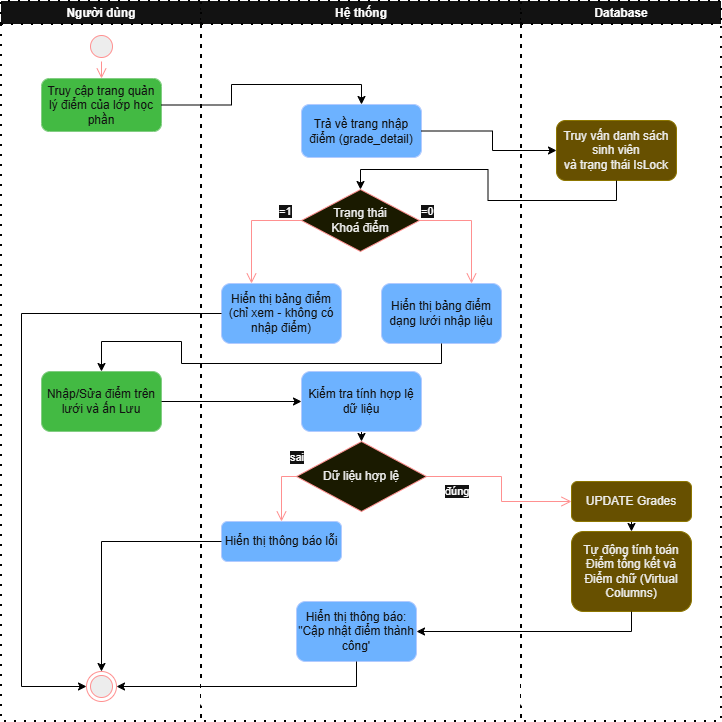

The diagram above was exported from draw.io. Its source (the exported page's mxGraphModel, read from the mxfile embedded in the PNG):
<mxGraphModel dx="1222" dy="788" grid="1" gridSize="10" guides="1" tooltips="1" connect="1" arrows="1" fold="1" page="1" pageScale="1" pageWidth="850" pageHeight="1100" background="light-dark(#FFFFFF,#FFFFFF)" math="0" shadow="0">
  <root>
    <mxCell id="0" />
    <mxCell id="1" parent="0" />
    <mxCell id="HiwQh1T_5UdcAKnyPBfD-6" parent="1" style="swimlane;whiteSpace=wrap;html=1;strokeColor=light-dark(#000000,#000000);dashed=1;dashPattern=1 4;strokeWidth=2;" value="Người dùng" vertex="1">
      <mxGeometry height="720" width="200" x="40" y="40" as="geometry" />
    </mxCell>
    <mxCell id="HiwQh1T_5UdcAKnyPBfD-33" parent="HiwQh1T_5UdcAKnyPBfD-6" style="ellipse;html=1;shape=startState;fillColor=#000000;strokeColor=#ff0000;" value="" vertex="1">
      <mxGeometry height="30" width="30" x="85" y="30" as="geometry" />
    </mxCell>
    <mxCell id="AZNtkC3QLQ2vIFr-Tgkw-21" parent="HiwQh1T_5UdcAKnyPBfD-6" style="ellipse;html=1;shape=endState;fillColor=#000000;strokeColor=#ff0000;" value="" vertex="1">
      <mxGeometry height="30" width="30" x="85" y="670" as="geometry" />
    </mxCell>
    <mxCell id="j19HZ73-KjDIJIQnbSnb-1" parent="HiwQh1T_5UdcAKnyPBfD-6" style="rounded=1;whiteSpace=wrap;html=1;fillColor=#008a00;fontColor=#ffffff;strokeColor=#005700;" value="Truy cập trang quản lý điểm của lớp học phần" vertex="1">
      <mxGeometry height="53" width="120" x="40" y="77" as="geometry" />
    </mxCell>
    <mxCell id="HiwQh1T_5UdcAKnyPBfD-34" edge="1" parent="HiwQh1T_5UdcAKnyPBfD-6" source="HiwQh1T_5UdcAKnyPBfD-33" style="edgeStyle=orthogonalEdgeStyle;html=1;verticalAlign=bottom;endArrow=open;endSize=8;strokeColor=#ff0000;rounded=0;entryX=0.5;entryY=0;entryDx=0;entryDy=0;" target="j19HZ73-KjDIJIQnbSnb-1" value="">
      <mxGeometry relative="1" as="geometry">
        <Array as="points" />
        <mxPoint x="160" y="60" as="targetPoint" />
      </mxGeometry>
    </mxCell>
    <mxCell id="j19HZ73-KjDIJIQnbSnb-21" parent="HiwQh1T_5UdcAKnyPBfD-6" style="rounded=1;whiteSpace=wrap;html=1;fillColor=#008a00;fontColor=#ffffff;strokeColor=#005700;" value="Nhập/Sửa điểm trên lưới và ấn Lưu" vertex="1">
      <mxGeometry height="60" width="120" x="40" y="370" as="geometry" />
    </mxCell>
    <mxCell id="HiwQh1T_5UdcAKnyPBfD-8" parent="1" style="swimlane;whiteSpace=wrap;html=1;strokeColor=light-dark(#000000,#000000);dashed=1;dashPattern=1 4;strokeWidth=2;" value="Hệ thống" vertex="1">
      <mxGeometry height="720" width="320" x="240" y="40" as="geometry" />
    </mxCell>
    <mxCell id="HiwQh1T_5UdcAKnyPBfD-90" edge="1" parent="HiwQh1T_5UdcAKnyPBfD-8" style="edgeStyle=orthogonalEdgeStyle;rounded=0;orthogonalLoop=1;jettySize=auto;html=1;exitX=0.5;exitY=1;exitDx=0;exitDy=0;entryX=0;entryY=0.5;entryDx=0;entryDy=0;entryPerimeter=0;">
      <mxGeometry relative="1" as="geometry">
        <mxPoint x="-5" y="680" as="sourcePoint" />
        <mxPoint y="705" as="targetPoint" />
      </mxGeometry>
    </mxCell>
    <mxCell id="HiwQh1T_5UdcAKnyPBfD-10" parent="HiwQh1T_5UdcAKnyPBfD-8" style="rounded=1;whiteSpace=wrap;html=1;fillColor=#0050ef;fontColor=#ffffff;strokeColor=#001DBC;" value="Trả về trang nhập điểm (grade_detail)" vertex="1">
      <mxGeometry height="53" width="120" x="100" y="103" as="geometry" />
    </mxCell>
    <mxCell id="j19HZ73-KjDIJIQnbSnb-14" parent="HiwQh1T_5UdcAKnyPBfD-8" style="rhombus;whiteSpace=wrap;html=1;fontColor=#000000;fillColor=#ffffc0;strokeColor=#ff0000;" value="Trạng thái&lt;br&gt;Khoá điểm" vertex="1">
      <mxGeometry height="62" width="118" x="100" y="188" as="geometry" />
    </mxCell>
    <mxCell id="j19HZ73-KjDIJIQnbSnb-15" edge="1" parent="HiwQh1T_5UdcAKnyPBfD-8" source="j19HZ73-KjDIJIQnbSnb-14" style="edgeStyle=orthogonalEdgeStyle;html=1;align=left;verticalAlign=bottom;endArrow=open;endSize=8;strokeColor=#ff0000;rounded=0;entryX=0.75;entryY=0;entryDx=0;entryDy=0;" target="j19HZ73-KjDIJIQnbSnb-18" value="=0">
      <mxGeometry relative="1" x="-1" as="geometry">
        <Array as="points">
          <mxPoint x="270" y="219" />
        </Array>
        <mxPoint x="244" y="264" as="targetPoint" />
      </mxGeometry>
    </mxCell>
    <mxCell id="j19HZ73-KjDIJIQnbSnb-16" edge="1" parent="HiwQh1T_5UdcAKnyPBfD-8" source="j19HZ73-KjDIJIQnbSnb-14" style="edgeStyle=orthogonalEdgeStyle;html=1;align=left;verticalAlign=top;endArrow=open;endSize=8;strokeColor=#ff0000;rounded=0;exitX=0;exitY=0.5;exitDx=0;exitDy=0;entryX=0.25;entryY=0;entryDx=0;entryDy=0;" target="j19HZ73-KjDIJIQnbSnb-17" value="=1">
      <mxGeometry relative="1" x="-0.5752" y="-22" as="geometry">
        <mxPoint as="offset" />
        <Array as="points">
          <mxPoint x="50" y="219" />
        </Array>
        <mxPoint x="62" y="277" as="targetPoint" />
      </mxGeometry>
    </mxCell>
    <mxCell id="j19HZ73-KjDIJIQnbSnb-17" parent="HiwQh1T_5UdcAKnyPBfD-8" style="rounded=1;whiteSpace=wrap;html=1;fillColor=#0050ef;fontColor=#ffffff;strokeColor=#001DBC;" value="Hiển thị bảng điểm&lt;br&gt;(chỉ xem - không có nhập điểm)" vertex="1">
      <mxGeometry height="60" width="120" x="20" y="282" as="geometry" />
    </mxCell>
    <mxCell id="j19HZ73-KjDIJIQnbSnb-18" parent="HiwQh1T_5UdcAKnyPBfD-8" style="rounded=1;whiteSpace=wrap;html=1;fillColor=#0050ef;fontColor=#ffffff;strokeColor=#001DBC;" value="Hiển thị bảng điểm&lt;br&gt;dạng lưới nhập liệu" vertex="1">
      <mxGeometry height="60" width="120" x="180" y="282" as="geometry" />
    </mxCell>
    <mxCell id="j19HZ73-KjDIJIQnbSnb-33" edge="1" parent="HiwQh1T_5UdcAKnyPBfD-8" source="j19HZ73-KjDIJIQnbSnb-23" style="edgeStyle=orthogonalEdgeStyle;rounded=0;orthogonalLoop=1;jettySize=auto;html=1;exitX=0.5;exitY=1;exitDx=0;exitDy=0;entryX=0.5;entryY=0;entryDx=0;entryDy=0;strokeColor=light-dark(#000000,#000000);" target="j19HZ73-KjDIJIQnbSnb-25">
      <mxGeometry relative="1" as="geometry" />
    </mxCell>
    <mxCell id="j19HZ73-KjDIJIQnbSnb-23" parent="HiwQh1T_5UdcAKnyPBfD-8" style="rounded=1;whiteSpace=wrap;html=1;fillColor=#0050ef;fontColor=#ffffff;strokeColor=#001DBC;" value="Kiểm tra tính hợp lệ dữ liệu" vertex="1">
      <mxGeometry height="60" width="120" x="100" y="370" as="geometry" />
    </mxCell>
    <mxCell id="j19HZ73-KjDIJIQnbSnb-25" parent="HiwQh1T_5UdcAKnyPBfD-8" style="rhombus;whiteSpace=wrap;html=1;fontColor=#000000;fillColor=#ffffc0;strokeColor=#ff0000;" value="Dữ liệu hợp lệ" vertex="1">
      <mxGeometry height="70" width="130" x="95" y="440" as="geometry" />
    </mxCell>
    <mxCell id="j19HZ73-KjDIJIQnbSnb-26" edge="1" parent="HiwQh1T_5UdcAKnyPBfD-8" source="j19HZ73-KjDIJIQnbSnb-25" style="edgeStyle=orthogonalEdgeStyle;html=1;align=left;verticalAlign=bottom;endArrow=open;endSize=8;strokeColor=#ff0000;rounded=0;entryX=0.5;entryY=0;entryDx=0;entryDy=0;" target="j19HZ73-KjDIJIQnbSnb-28" value="sai">
      <mxGeometry relative="1" x="-0.75" y="-10" as="geometry">
        <mxPoint as="offset" />
        <Array as="points">
          <mxPoint x="80" y="475" />
        </Array>
        <mxPoint x="20" y="500" as="targetPoint" />
      </mxGeometry>
    </mxCell>
    <mxCell id="j19HZ73-KjDIJIQnbSnb-28" parent="HiwQh1T_5UdcAKnyPBfD-8" style="rounded=1;whiteSpace=wrap;html=1;fillColor=#0050ef;fontColor=#ffffff;strokeColor=#001DBC;" value="Hiển thị thông báo lỗi" vertex="1">
      <mxGeometry height="40" width="120" x="20" y="520" as="geometry" />
    </mxCell>
    <mxCell id="j19HZ73-KjDIJIQnbSnb-34" parent="HiwQh1T_5UdcAKnyPBfD-8" style="rounded=1;whiteSpace=wrap;html=1;fillColor=#0050ef;fontColor=#ffffff;strokeColor=#001DBC;" value="Hiển thị thông báo:&lt;br&gt;&quot;Cập nhật điểm thành công'" vertex="1">
      <mxGeometry height="60" width="120" x="95" y="600" as="geometry" />
    </mxCell>
    <mxCell id="HiwQh1T_5UdcAKnyPBfD-9" parent="1" style="swimlane;whiteSpace=wrap;html=1;strokeColor=light-dark(#000000,#000000);dashed=1;dashPattern=1 4;strokeWidth=2;" value="Database" vertex="1">
      <mxGeometry height="720" width="200" x="560" y="40" as="geometry" />
    </mxCell>
    <mxCell id="HiwQh1T_5UdcAKnyPBfD-22" parent="HiwQh1T_5UdcAKnyPBfD-9" style="rounded=1;whiteSpace=wrap;html=1;fillColor=#e3c800;fontColor=#000000;strokeColor=#B09500;" value="Truy vấn danh sách sinh viên&lt;br&gt;và trạng thái IsLock" vertex="1">
      <mxGeometry height="60" width="120" x="35" y="119" as="geometry" />
    </mxCell>
    <mxCell id="j19HZ73-KjDIJIQnbSnb-31" edge="1" parent="HiwQh1T_5UdcAKnyPBfD-9" source="AZNtkC3QLQ2vIFr-Tgkw-38" style="edgeStyle=orthogonalEdgeStyle;rounded=0;orthogonalLoop=1;jettySize=auto;html=1;exitX=0.5;exitY=1;exitDx=0;exitDy=0;entryX=0.5;entryY=0;entryDx=0;entryDy=0;strokeColor=light-dark(#000000,#000000);" target="j19HZ73-KjDIJIQnbSnb-30">
      <mxGeometry relative="1" as="geometry" />
    </mxCell>
    <mxCell id="AZNtkC3QLQ2vIFr-Tgkw-38" parent="HiwQh1T_5UdcAKnyPBfD-9" style="rounded=1;whiteSpace=wrap;html=1;fillColor=#e3c800;fontColor=#000000;strokeColor=#B09500;" value="UPDATE Grades" vertex="1">
      <mxGeometry height="40" width="120" x="50" y="480" as="geometry" />
    </mxCell>
    <mxCell id="j19HZ73-KjDIJIQnbSnb-30" parent="HiwQh1T_5UdcAKnyPBfD-9" style="rounded=1;whiteSpace=wrap;html=1;fillColor=#e3c800;fontColor=#000000;strokeColor=#B09500;" value="Tự động tính toán Điểm tổng kết và Điểm chữ (Virtual Columns)" vertex="1">
      <mxGeometry height="80" width="120" x="50" y="530" as="geometry" />
    </mxCell>
    <mxCell id="HiwQh1T_5UdcAKnyPBfD-89" edge="1" parent="1" style="edgeStyle=orthogonalEdgeStyle;rounded=0;orthogonalLoop=1;jettySize=auto;html=1;exitX=0.5;exitY=1;exitDx=0;exitDy=0;entryX=1;entryY=0.5;entryDx=0;entryDy=0;entryPerimeter=0;">
      <mxGeometry relative="1" as="geometry">
        <mxPoint x="565" y="720" as="sourcePoint" />
        <mxPoint x="560" y="745" as="targetPoint" />
      </mxGeometry>
    </mxCell>
    <mxCell id="j19HZ73-KjDIJIQnbSnb-2" edge="1" parent="1" source="j19HZ73-KjDIJIQnbSnb-1" style="edgeStyle=orthogonalEdgeStyle;rounded=0;orthogonalLoop=1;jettySize=auto;html=1;exitX=1;exitY=0.5;exitDx=0;exitDy=0;entryX=0.5;entryY=0;entryDx=0;entryDy=0;strokeColor=light-dark(#000000,#000000);" target="HiwQh1T_5UdcAKnyPBfD-10">
      <mxGeometry relative="1" as="geometry" />
    </mxCell>
    <mxCell id="j19HZ73-KjDIJIQnbSnb-11" edge="1" parent="1" source="HiwQh1T_5UdcAKnyPBfD-10" style="edgeStyle=orthogonalEdgeStyle;rounded=0;orthogonalLoop=1;jettySize=auto;html=1;exitX=1;exitY=0.5;exitDx=0;exitDy=0;entryX=0;entryY=0.5;entryDx=0;entryDy=0;strokeColor=light-dark(#000000,#000000);" target="HiwQh1T_5UdcAKnyPBfD-22">
      <mxGeometry relative="1" as="geometry">
        <Array as="points">
          <mxPoint x="531" y="170" />
          <mxPoint x="531" y="189" />
        </Array>
      </mxGeometry>
    </mxCell>
    <mxCell id="j19HZ73-KjDIJIQnbSnb-20" edge="1" parent="1" source="j19HZ73-KjDIJIQnbSnb-17" style="edgeStyle=orthogonalEdgeStyle;rounded=0;orthogonalLoop=1;jettySize=auto;html=1;exitX=0;exitY=0.5;exitDx=0;exitDy=0;entryX=0;entryY=0.5;entryDx=0;entryDy=0;strokeColor=light-dark(#000000,#000000);" target="AZNtkC3QLQ2vIFr-Tgkw-21">
      <mxGeometry relative="1" as="geometry">
        <Array as="points">
          <mxPoint x="60" y="352" />
          <mxPoint x="60" y="725" />
        </Array>
      </mxGeometry>
    </mxCell>
    <mxCell id="j19HZ73-KjDIJIQnbSnb-22" edge="1" parent="1" source="j19HZ73-KjDIJIQnbSnb-18" style="edgeStyle=orthogonalEdgeStyle;rounded=0;orthogonalLoop=1;jettySize=auto;html=1;exitX=0.5;exitY=1;exitDx=0;exitDy=0;entryX=0.5;entryY=0;entryDx=0;entryDy=0;strokeColor=light-dark(#000000,#000000);" target="j19HZ73-KjDIJIQnbSnb-21">
      <mxGeometry relative="1" as="geometry">
        <Array as="points">
          <mxPoint x="480" y="402" />
          <mxPoint x="220" y="402" />
          <mxPoint x="220" y="380" />
          <mxPoint x="140" y="380" />
        </Array>
      </mxGeometry>
    </mxCell>
    <mxCell id="j19HZ73-KjDIJIQnbSnb-24" edge="1" parent="1" source="j19HZ73-KjDIJIQnbSnb-21" style="edgeStyle=orthogonalEdgeStyle;rounded=0;orthogonalLoop=1;jettySize=auto;html=1;exitX=1;exitY=0.5;exitDx=0;exitDy=0;entryX=0;entryY=0.5;entryDx=0;entryDy=0;strokeColor=light-dark(#000000,#000000);" target="j19HZ73-KjDIJIQnbSnb-23">
      <mxGeometry relative="1" as="geometry" />
    </mxCell>
    <mxCell id="j19HZ73-KjDIJIQnbSnb-29" edge="1" parent="1" source="j19HZ73-KjDIJIQnbSnb-28" style="edgeStyle=orthogonalEdgeStyle;rounded=0;orthogonalLoop=1;jettySize=auto;html=1;exitX=0;exitY=0.5;exitDx=0;exitDy=0;entryX=0.5;entryY=0;entryDx=0;entryDy=0;strokeColor=light-dark(#000000,#000000);" target="AZNtkC3QLQ2vIFr-Tgkw-21">
      <mxGeometry relative="1" as="geometry" />
    </mxCell>
    <mxCell id="j19HZ73-KjDIJIQnbSnb-27" edge="1" parent="1" source="j19HZ73-KjDIJIQnbSnb-25" style="edgeStyle=orthogonalEdgeStyle;html=1;align=left;verticalAlign=top;endArrow=open;endSize=8;strokeColor=#ff0000;rounded=0;exitX=1;exitY=0.5;exitDx=0;exitDy=0;entryX=0;entryY=0.5;entryDx=0;entryDy=0;" target="AZNtkC3QLQ2vIFr-Tgkw-38" value="đúng">
      <mxGeometry relative="1" x="-1" y="-27" as="geometry">
        <mxPoint x="17" y="-25" as="offset" />
        <Array as="points">
          <mxPoint x="540" y="515" />
          <mxPoint x="540" y="540" />
        </Array>
        <mxPoint x="610" y="540" as="targetPoint" />
      </mxGeometry>
    </mxCell>
    <mxCell id="j19HZ73-KjDIJIQnbSnb-35" edge="1" parent="1" source="j19HZ73-KjDIJIQnbSnb-30" style="edgeStyle=orthogonalEdgeStyle;rounded=0;orthogonalLoop=1;jettySize=auto;html=1;exitX=0.5;exitY=1;exitDx=0;exitDy=0;entryX=1;entryY=0.5;entryDx=0;entryDy=0;strokeColor=light-dark(#000000,#000000);" target="j19HZ73-KjDIJIQnbSnb-34">
      <mxGeometry relative="1" as="geometry" />
    </mxCell>
    <mxCell id="j19HZ73-KjDIJIQnbSnb-37" edge="1" parent="1" source="j19HZ73-KjDIJIQnbSnb-34" style="edgeStyle=orthogonalEdgeStyle;rounded=0;orthogonalLoop=1;jettySize=auto;html=1;exitX=0.5;exitY=1;exitDx=0;exitDy=0;entryX=1;entryY=0.5;entryDx=0;entryDy=0;strokeColor=light-dark(#000000,#000000);" target="AZNtkC3QLQ2vIFr-Tgkw-21">
      <mxGeometry relative="1" as="geometry" />
    </mxCell>
    <mxCell id="1nC4zA6lMPTyToIvq49F-1" edge="1" parent="1" source="HiwQh1T_5UdcAKnyPBfD-22" style="edgeStyle=orthogonalEdgeStyle;rounded=0;orthogonalLoop=1;jettySize=auto;html=1;exitX=0.5;exitY=1;exitDx=0;exitDy=0;entryX=0.5;entryY=0;entryDx=0;entryDy=0;strokeColor=light-dark(#000000,#000000);" target="j19HZ73-KjDIJIQnbSnb-14">
      <mxGeometry relative="1" as="geometry" />
    </mxCell>
  </root>
</mxGraphModel>